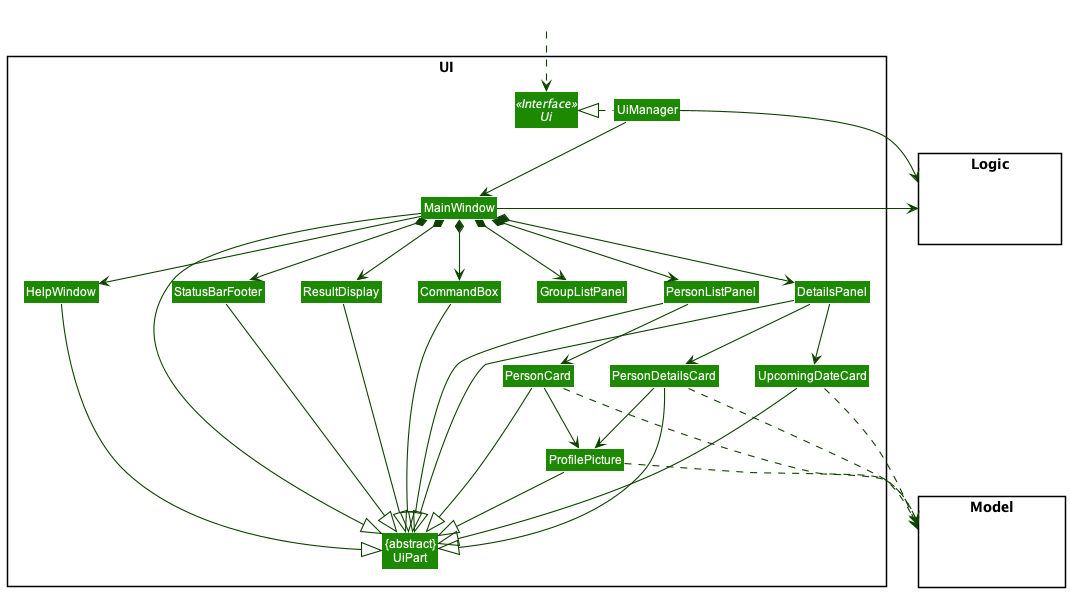

The diagram above was rendered by PlantUML. Its source (embedded in the PNG):
@startuml
!include style.puml
skinparam arrowThickness 1.1
skinparam arrowColor UI_COLOR_T4
skinparam classBackgroundColor UI_COLOR

package UI <<Rectangle>>{
Interface Ui <<Interface>>
Class "{abstract}\nUiPart" as UiPart
Class UiManager
Class MainWindow
Class HelpWindow
Class ResultDisplay
Class PersonListPanel
Class PersonCard
Class StatusBarFooter
Class CommandBox
class DetailsPanel
class PersonDetailsCard
class UpcomingDateCard
class ProfilePicture
class GroupListPanel
}

package Model <<Rectangle>> {
Class HiddenModel #FFFFFF
}

package Logic <<Rectangle>> {
Class HiddenLogic #FFFFFF
}

Class HiddenOutside #FFFFFF
HiddenOutside ..> Ui

UiManager .left.|> Ui
UiManager -down-> MainWindow
MainWindow --> HelpWindow
MainWindow *-down-> CommandBox
MainWindow *-down-> ResultDisplay
MainWindow *-down-> GroupListPanel
MainWindow *-down-> DetailsPanel
MainWindow *-down-> PersonListPanel
MainWindow *-down-> StatusBarFooter

PersonListPanel -down-> PersonCard
PersonCard -down-> ProfilePicture

DetailsPanel -down-> UpcomingDateCard
DetailsPanel -down-> PersonDetailsCard
PersonDetailsCard -down-> ProfilePicture

MainWindow -left-|> UiPart

ResultDisplay --|> UiPart
CommandBox --|> UiPart
PersonListPanel --|> UiPart
PersonCard --|> UiPart
StatusBarFooter --|> UiPart
HelpWindow -down-|> UiPart
DetailsPanel --|> UiPart
UpcomingDateCard --|> UiPart
PersonDetailsCard --|> UiPart
ProfilePicture --|> UiPart

PersonCard ..> Model
PersonDetailsCard ..> Model
UpcomingDateCard ..> Model
ProfilePicture ..> Model
UiManager -right-> Logic
MainWindow -left-> Logic

DetailsPanel -[hidden]left- PersonListPanel
PersonListPanel -[hidden]left- GroupListPanel
GroupListPanel -[hidden]left- HelpWindow
HelpWindow -[hidden]left- CommandBox
CommandBox -[hidden]left- ResultDisplay
ResultDisplay -[hidden]left- StatusBarFooter

PersonDetailsCard -[hidden]left- PersonCard
UpcomingDateCard -[hidden]left- PersonDetailsCard

MainWindow -[hidden]-|> UiPart
@enduml